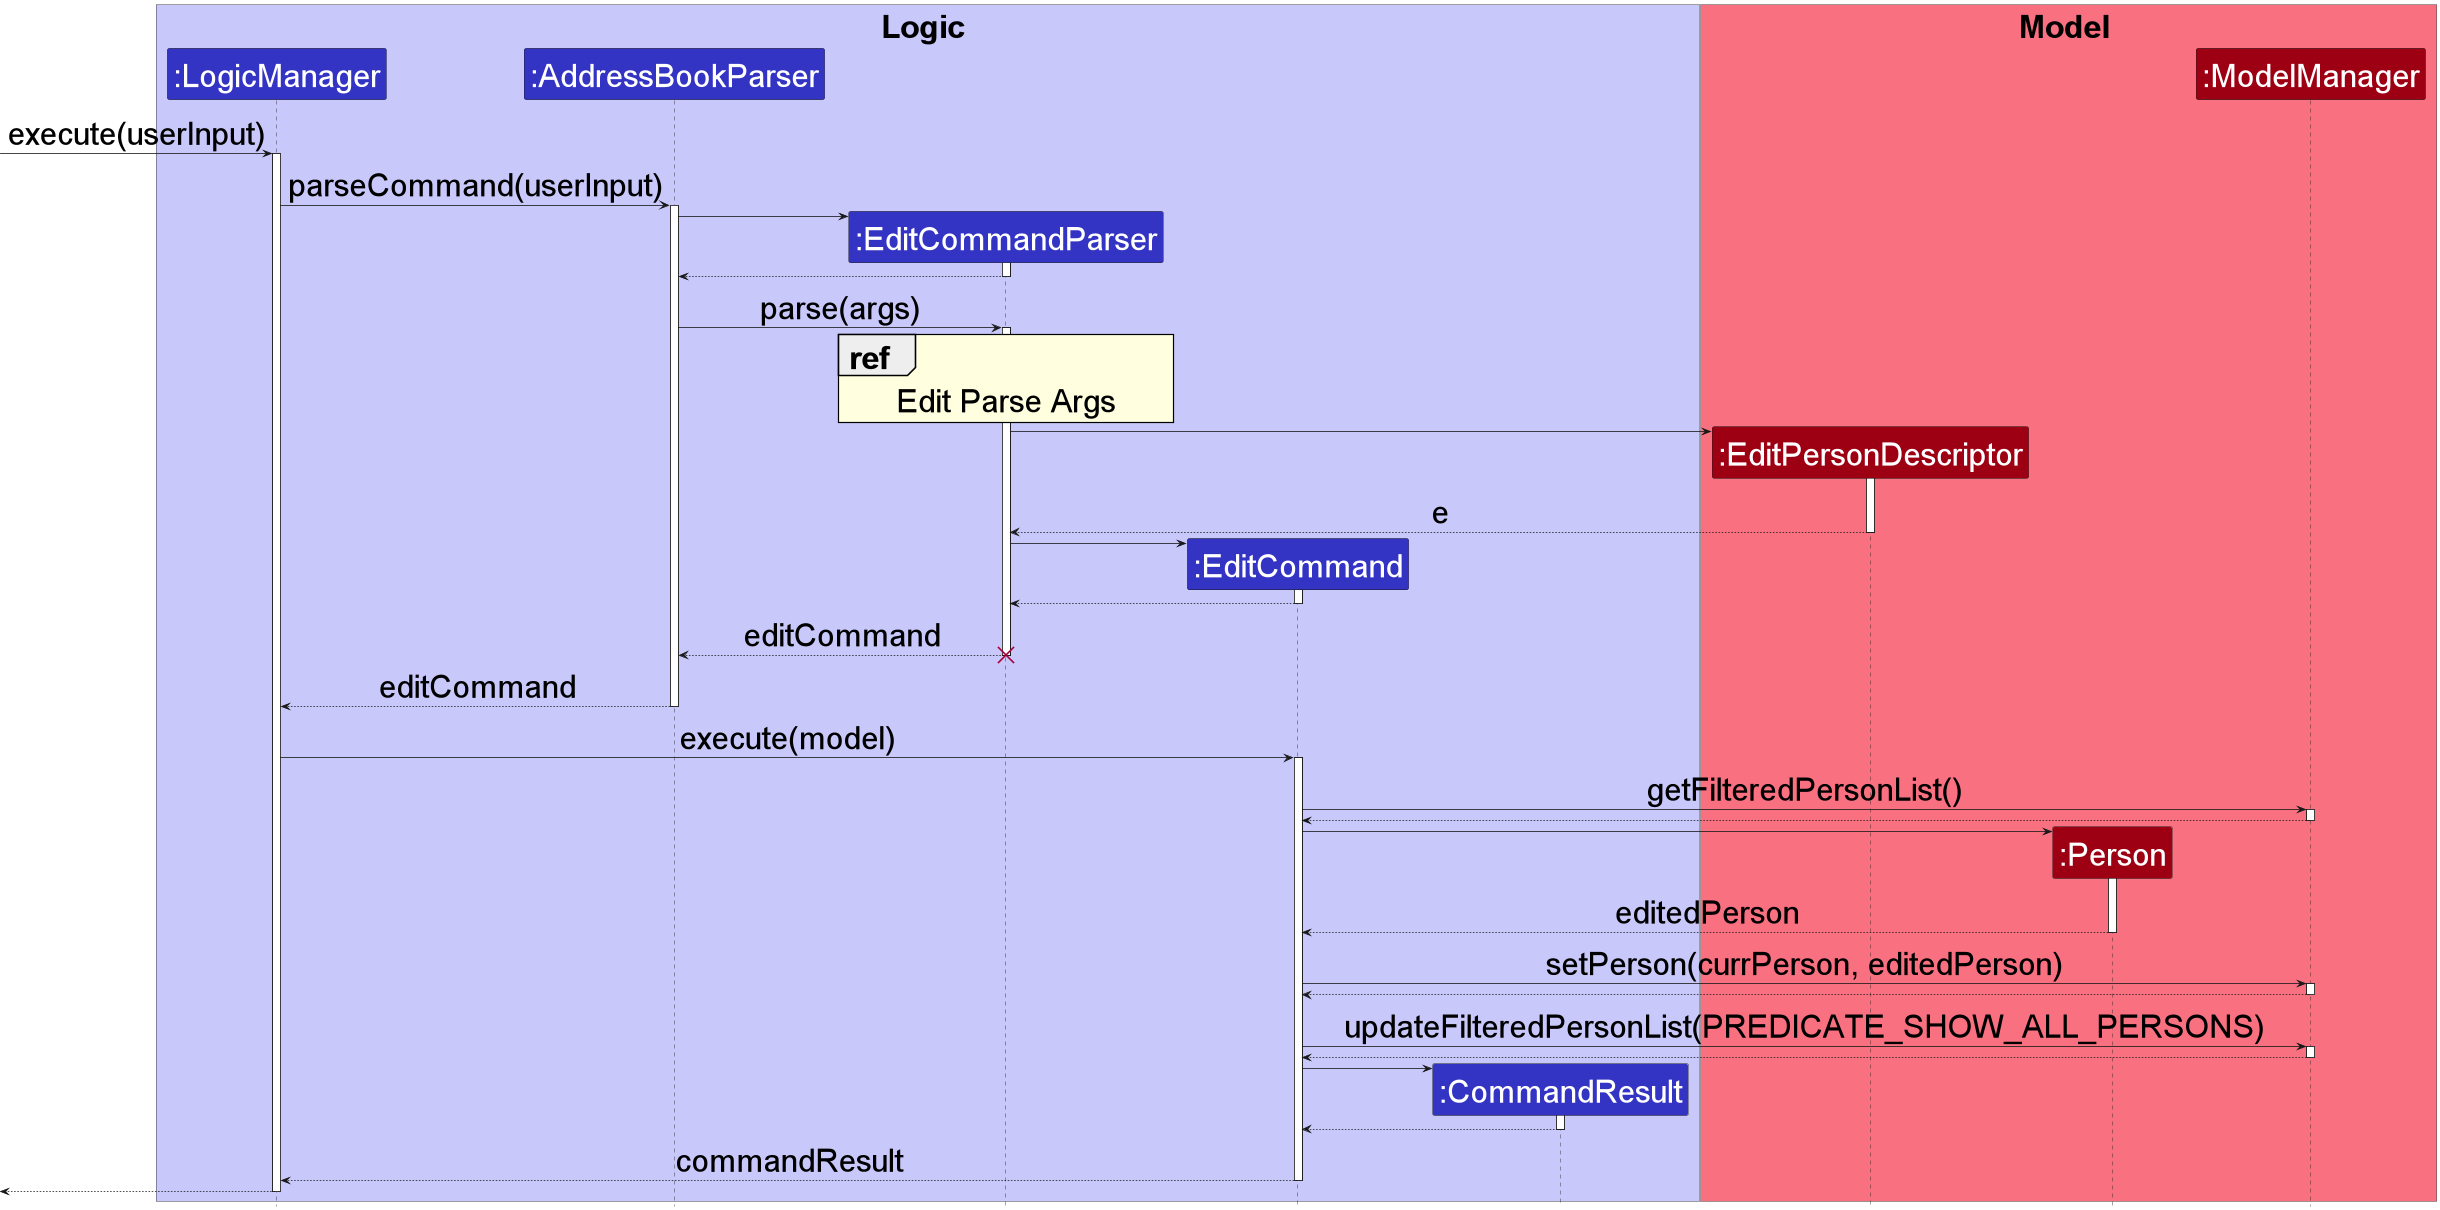

The diagram above was rendered by PlantUML. Its source (embedded in the PNG):
@startuml
!include style.puml

skinparam defaultFontSize 40
skinparam SequenceReferencebackgroundColor LightYellow

box Logic LOGIC_COLOR_T1
participant ":LogicManager" as LogicManager LOGIC_COLOR
participant ":AddressBookParser" as AddressBookParser LOGIC_COLOR
participant ":EditCommandParser" as EditCommandParser LOGIC_COLOR
participant ":EditCommand" as EditCommand LOGIC_COLOR
participant ":CommandResult" as CommandResult LOGIC_COLOR
end box

box Model MODEL_COLOR_T1
participant ":EditPersonDescriptor" as EditPersonDescriptor MODEL_COLOR
participant ":Person" as Person MODEL_COLOR
participant ":ModelManager" as Model MODEL_COLOR
end box

[-> LogicManager : execute(userInput)
activate LogicManager

LogicManager -> AddressBookParser : parseCommand(userInput)
activate AddressBookParser

create EditCommandParser
AddressBookParser -> EditCommandParser++
return

AddressBookParser -> EditCommandParser:parse(args)
activate EditCommandParser

ref over EditCommandParser
  Edit Parse Args
end

create EditPersonDescriptor
EditCommandParser -> EditPersonDescriptor++
return e

create EditCommand
EditCommandParser -> EditCommand++

return
return editCommand
destroy EditCommandParser
return editCommand

LogicManager->EditCommand : execute(model)
activate EditCommand

EditCommand -> Model : getFilteredPersonList()
activate Model
return

create Person
EditCommand -> Person++
return editedPerson

EditCommand -> Model : setPerson(currPerson, editedPerson)
activate Model
return

EditCommand -> Model : updateFilteredPersonList(PREDICATE_SHOW_ALL_PERSONS)
activate Model
return

create CommandResult
EditCommand ->CommandResult++
return

return commandResult
return

@enduml